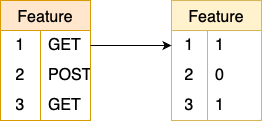

The diagram above was exported from draw.io. Its source (the exported page's mxGraphModel, read from the mxfile embedded in the PNG):
<mxGraphModel dx="1026" dy="692" grid="1" gridSize="10" guides="1" tooltips="1" connect="1" arrows="1" fold="1" page="1" pageScale="1" pageWidth="827" pageHeight="1169" math="0" shadow="0">
  <root>
    <mxCell id="0" />
    <mxCell id="1" parent="0" />
    <mxCell id="y-2ywJ-4SNQpjJ_aomBK-15" value="Feature" style="shape=table;startSize=30;container=1;collapsible=0;childLayout=tableLayout;fixedRows=1;rowLines=0;fontStyle=0;strokeColor=#d79b00;fontSize=16;fillColor=#ffe6cc;" parent="1" vertex="1">
      <mxGeometry x="149" y="400" width="90" height="120" as="geometry" />
    </mxCell>
    <mxCell id="y-2ywJ-4SNQpjJ_aomBK-16" value="" style="shape=tableRow;horizontal=0;startSize=0;swimlaneHead=0;swimlaneBody=0;top=0;left=0;bottom=0;right=0;collapsible=0;dropTarget=0;fillColor=none;points=[[0,0.5],[1,0.5]];portConstraint=eastwest;strokeColor=inherit;fontSize=16;" parent="y-2ywJ-4SNQpjJ_aomBK-15" vertex="1">
      <mxGeometry y="30" width="90" height="30" as="geometry" />
    </mxCell>
    <mxCell id="y-2ywJ-4SNQpjJ_aomBK-17" value="1" style="shape=partialRectangle;html=1;whiteSpace=wrap;connectable=0;fillColor=none;top=0;left=0;bottom=0;right=0;overflow=hidden;pointerEvents=1;strokeColor=inherit;fontSize=16;" parent="y-2ywJ-4SNQpjJ_aomBK-16" vertex="1">
      <mxGeometry width="40" height="30" as="geometry">
        <mxRectangle width="40" height="30" as="alternateBounds" />
      </mxGeometry>
    </mxCell>
    <mxCell id="y-2ywJ-4SNQpjJ_aomBK-18" value="GET" style="shape=partialRectangle;html=1;whiteSpace=wrap;connectable=0;fillColor=none;top=0;left=0;bottom=0;right=0;align=left;spacingLeft=6;overflow=hidden;strokeColor=inherit;fontSize=16;" parent="y-2ywJ-4SNQpjJ_aomBK-16" vertex="1">
      <mxGeometry x="40" width="50" height="30" as="geometry">
        <mxRectangle width="50" height="30" as="alternateBounds" />
      </mxGeometry>
    </mxCell>
    <mxCell id="y-2ywJ-4SNQpjJ_aomBK-19" value="" style="shape=tableRow;horizontal=0;startSize=0;swimlaneHead=0;swimlaneBody=0;top=0;left=0;bottom=0;right=0;collapsible=0;dropTarget=0;fillColor=none;points=[[0,0.5],[1,0.5]];portConstraint=eastwest;strokeColor=inherit;fontSize=16;" parent="y-2ywJ-4SNQpjJ_aomBK-15" vertex="1">
      <mxGeometry y="60" width="90" height="30" as="geometry" />
    </mxCell>
    <mxCell id="y-2ywJ-4SNQpjJ_aomBK-20" value="2" style="shape=partialRectangle;html=1;whiteSpace=wrap;connectable=0;fillColor=none;top=0;left=0;bottom=0;right=0;overflow=hidden;strokeColor=inherit;fontSize=16;" parent="y-2ywJ-4SNQpjJ_aomBK-19" vertex="1">
      <mxGeometry width="40" height="30" as="geometry">
        <mxRectangle width="40" height="30" as="alternateBounds" />
      </mxGeometry>
    </mxCell>
    <mxCell id="y-2ywJ-4SNQpjJ_aomBK-21" value="POST" style="shape=partialRectangle;html=1;whiteSpace=wrap;connectable=0;fillColor=none;top=0;left=0;bottom=0;right=0;align=left;spacingLeft=6;overflow=hidden;strokeColor=inherit;fontSize=16;" parent="y-2ywJ-4SNQpjJ_aomBK-19" vertex="1">
      <mxGeometry x="40" width="50" height="30" as="geometry">
        <mxRectangle width="50" height="30" as="alternateBounds" />
      </mxGeometry>
    </mxCell>
    <mxCell id="65OsW1NwHO8S3HPRkZyX-55" style="shape=tableRow;horizontal=0;startSize=0;swimlaneHead=0;swimlaneBody=0;top=0;left=0;bottom=0;right=0;collapsible=0;dropTarget=0;fillColor=none;points=[[0,0.5],[1,0.5]];portConstraint=eastwest;strokeColor=inherit;fontSize=16;" vertex="1" parent="y-2ywJ-4SNQpjJ_aomBK-15">
      <mxGeometry y="90" width="90" height="30" as="geometry" />
    </mxCell>
    <mxCell id="65OsW1NwHO8S3HPRkZyX-56" value="3" style="shape=partialRectangle;html=1;whiteSpace=wrap;connectable=0;fillColor=none;top=0;left=0;bottom=0;right=0;overflow=hidden;strokeColor=inherit;fontSize=16;" vertex="1" parent="65OsW1NwHO8S3HPRkZyX-55">
      <mxGeometry width="40" height="30" as="geometry">
        <mxRectangle width="40" height="30" as="alternateBounds" />
      </mxGeometry>
    </mxCell>
    <mxCell id="65OsW1NwHO8S3HPRkZyX-57" value="GET" style="shape=partialRectangle;html=1;whiteSpace=wrap;connectable=0;fillColor=none;top=0;left=0;bottom=0;right=0;align=left;spacingLeft=6;overflow=hidden;strokeColor=inherit;fontSize=16;" vertex="1" parent="65OsW1NwHO8S3HPRkZyX-55">
      <mxGeometry x="40" width="50" height="30" as="geometry">
        <mxRectangle width="50" height="30" as="alternateBounds" />
      </mxGeometry>
    </mxCell>
    <mxCell id="y-2ywJ-4SNQpjJ_aomBK-5" value="Feature" style="shape=table;startSize=30;container=1;collapsible=0;childLayout=tableLayout;fixedRows=1;rowLines=0;fontStyle=0;strokeColor=#d6b656;fontSize=16;flipH=1;fillColor=#fff2cc;" parent="1" vertex="1">
      <mxGeometry x="320" y="400" width="90" height="120" as="geometry" />
    </mxCell>
    <mxCell id="y-2ywJ-4SNQpjJ_aomBK-6" value="" style="shape=tableRow;horizontal=0;startSize=0;swimlaneHead=0;swimlaneBody=0;top=0;left=0;bottom=0;right=0;collapsible=0;dropTarget=0;fillColor=none;points=[[0,0.5],[1,0.5]];portConstraint=eastwest;strokeColor=inherit;fontSize=16;" parent="y-2ywJ-4SNQpjJ_aomBK-5" vertex="1">
      <mxGeometry y="30" width="90" height="30" as="geometry" />
    </mxCell>
    <mxCell id="y-2ywJ-4SNQpjJ_aomBK-7" value="1" style="shape=partialRectangle;html=1;whiteSpace=wrap;connectable=0;fillColor=none;top=0;left=0;bottom=0;right=0;overflow=hidden;pointerEvents=1;strokeColor=inherit;fontSize=16;" parent="y-2ywJ-4SNQpjJ_aomBK-6" vertex="1">
      <mxGeometry width="36" height="30" as="geometry">
        <mxRectangle width="36" height="30" as="alternateBounds" />
      </mxGeometry>
    </mxCell>
    <mxCell id="y-2ywJ-4SNQpjJ_aomBK-8" value="1" style="shape=partialRectangle;html=1;whiteSpace=wrap;connectable=0;fillColor=none;top=0;left=0;bottom=0;right=0;align=left;spacingLeft=6;overflow=hidden;strokeColor=inherit;fontSize=16;" parent="y-2ywJ-4SNQpjJ_aomBK-6" vertex="1">
      <mxGeometry x="36" width="54" height="30" as="geometry">
        <mxRectangle width="54" height="30" as="alternateBounds" />
      </mxGeometry>
    </mxCell>
    <mxCell id="y-2ywJ-4SNQpjJ_aomBK-9" value="" style="shape=tableRow;horizontal=0;startSize=0;swimlaneHead=0;swimlaneBody=0;top=0;left=0;bottom=0;right=0;collapsible=0;dropTarget=0;fillColor=none;points=[[0,0.5],[1,0.5]];portConstraint=eastwest;strokeColor=inherit;fontSize=16;" parent="y-2ywJ-4SNQpjJ_aomBK-5" vertex="1">
      <mxGeometry y="60" width="90" height="30" as="geometry" />
    </mxCell>
    <mxCell id="y-2ywJ-4SNQpjJ_aomBK-10" value="2" style="shape=partialRectangle;html=1;whiteSpace=wrap;connectable=0;fillColor=none;top=0;left=0;bottom=0;right=0;overflow=hidden;strokeColor=inherit;fontSize=16;" parent="y-2ywJ-4SNQpjJ_aomBK-9" vertex="1">
      <mxGeometry width="36" height="30" as="geometry">
        <mxRectangle width="36" height="30" as="alternateBounds" />
      </mxGeometry>
    </mxCell>
    <mxCell id="y-2ywJ-4SNQpjJ_aomBK-11" value="0" style="shape=partialRectangle;html=1;whiteSpace=wrap;connectable=0;fillColor=none;top=0;left=0;bottom=0;right=0;align=left;spacingLeft=6;overflow=hidden;strokeColor=inherit;fontSize=16;" parent="y-2ywJ-4SNQpjJ_aomBK-9" vertex="1">
      <mxGeometry x="36" width="54" height="30" as="geometry">
        <mxRectangle width="54" height="30" as="alternateBounds" />
      </mxGeometry>
    </mxCell>
    <mxCell id="65OsW1NwHO8S3HPRkZyX-61" style="shape=tableRow;horizontal=0;startSize=0;swimlaneHead=0;swimlaneBody=0;top=0;left=0;bottom=0;right=0;collapsible=0;dropTarget=0;fillColor=none;points=[[0,0.5],[1,0.5]];portConstraint=eastwest;strokeColor=inherit;fontSize=16;" vertex="1" parent="y-2ywJ-4SNQpjJ_aomBK-5">
      <mxGeometry y="90" width="90" height="30" as="geometry" />
    </mxCell>
    <mxCell id="65OsW1NwHO8S3HPRkZyX-62" value="3" style="shape=partialRectangle;html=1;whiteSpace=wrap;connectable=0;fillColor=none;top=0;left=0;bottom=0;right=0;overflow=hidden;strokeColor=inherit;fontSize=16;" vertex="1" parent="65OsW1NwHO8S3HPRkZyX-61">
      <mxGeometry width="36" height="30" as="geometry">
        <mxRectangle width="36" height="30" as="alternateBounds" />
      </mxGeometry>
    </mxCell>
    <mxCell id="65OsW1NwHO8S3HPRkZyX-63" value="1" style="shape=partialRectangle;html=1;whiteSpace=wrap;connectable=0;fillColor=none;top=0;left=0;bottom=0;right=0;align=left;spacingLeft=6;overflow=hidden;strokeColor=inherit;fontSize=16;" vertex="1" parent="65OsW1NwHO8S3HPRkZyX-61">
      <mxGeometry x="36" width="54" height="30" as="geometry">
        <mxRectangle width="54" height="30" as="alternateBounds" />
      </mxGeometry>
    </mxCell>
    <mxCell id="65OsW1NwHO8S3HPRkZyX-50" style="edgeStyle=orthogonalEdgeStyle;rounded=0;orthogonalLoop=1;jettySize=auto;html=1;exitX=1;exitY=0.5;exitDx=0;exitDy=0;entryX=0;entryY=0.5;entryDx=0;entryDy=0;" edge="1" parent="1">
      <mxGeometry relative="1" as="geometry" />
    </mxCell>
    <mxCell id="65OsW1NwHO8S3HPRkZyX-51" style="edgeStyle=orthogonalEdgeStyle;rounded=0;orthogonalLoop=1;jettySize=auto;html=1;exitX=1;exitY=0.5;exitDx=0;exitDy=0;" edge="1" parent="1" source="y-2ywJ-4SNQpjJ_aomBK-16" target="y-2ywJ-4SNQpjJ_aomBK-6">
      <mxGeometry relative="1" as="geometry" />
    </mxCell>
  </root>
</mxGraphModel>